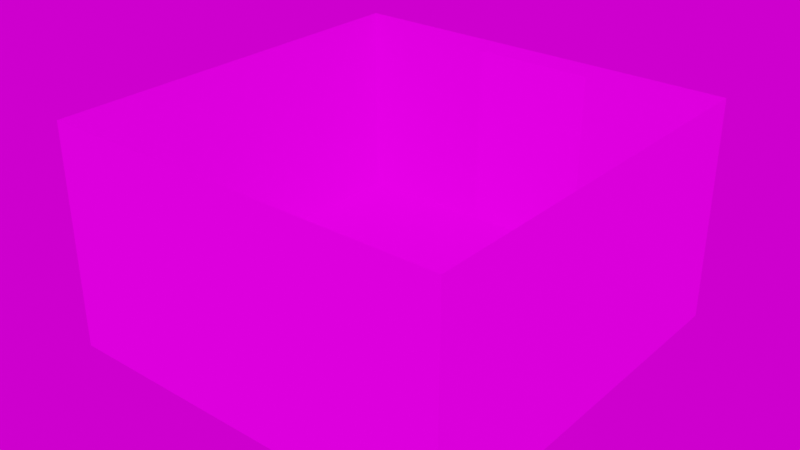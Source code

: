 # Source: casaRunescape.blend  (saved by Blender 2.91.10; exported with 4.5.12 LTS)
import bpy
from mathutils import Matrix  # noqa: F401  (used for matrix-valued properties, if any)

bpy.ops.wm.read_factory_settings(use_empty=True)
scene = bpy.context.scene
scene.name = 'Scene'

# ---- collections
col_collection = bpy.data.collections.new('Collection'); scene.collection.children.link(col_collection)

# ---- images (referenced by path relative to the original .blend; pixels are not part of the script)
import os
ASSET_DIR = os.environ.get("B2B_ASSET_DIR", "")  # directory of the original .blend (textures are referenced by path, not embedded)
HERE = os.path.dirname(os.path.abspath(__file__))  # packed textures are extracted next to this script under _unpacked/

def load_image(name, relpath, width, height, colorspace="sRGB"):
    """Load a texture the original file referenced (path relative to the .blend, or extracted next to this script)."""
    p = next((c for c in (os.path.join(HERE, relpath), os.path.join(ASSET_DIR, relpath)) if relpath and os.path.exists(c)), "")
    if p:
        img = bpy.data.images.load(p, check_existing=True)
        img.name = name
    else:  # same state as the original file: an image datablock whose file is absent (Cycles renders it pink)
        img = bpy.data.images.new(name, width, height)
        img.source = "FILE"
        img.filepath = "//" + (relpath or name)
    img.colorspace_settings.name = colorspace
    return img
img_fundodacasa_jpg = load_image('Fundodacasa.jpg', 'Fundodacasa.jpg', 1024, 1024, 'sRGB')
img_door_png = load_image('door.png', 'door.png', 1024, 1024, 'sRGB')
img_parede_jpg = load_image('Parede.jpg', 'Parede.jpg', 1024, 1024, 'sRGB')
img_piso_jpeg = load_image('piso.jpeg', 'piso.jpeg', 1024, 1024, 'sRGB')

# ---- materials (node trees are filled in below, after node groups)
mat_fundo_da_casa = bpy.data.materials.new('Fundo da casa')
mat_fundo_da_casa.use_transparent_shadow = False
mat_material_001 = bpy.data.materials.new('Material.001')
mat_material_001.use_transparent_shadow = False
mat_parede_exterior = bpy.data.materials.new('Parede Exterior')
mat_parede_exterior.use_transparent_shadow = False
mat_parede_exterior.preview_render_type = 'FLAT'
mat_parede_exterior_001 = bpy.data.materials.new('Parede Exterior.001')
mat_parede_exterior_001.use_transparent_shadow = False
mat_parede_exterior_001.preview_render_type = 'FLAT'

# ---- material node trees
mat_fundo_da_casa.use_nodes = True; mat_fundo_da_casa.node_tree.nodes.clear()
_N = mat_fundo_da_casa.node_tree.nodes; _L = mat_fundo_da_casa.node_tree.links
n0 = _N.new('ShaderNodeOutputMaterial'); n0.name = 'Material Output'; n0.location = (300, 300)
n1 = _N.new('ShaderNodeTexImage'); n1.name = 'Image Texture'; n1.location = (-177, 313)
n1.image = img_fundodacasa_jpg
n2 = _N.new('ShaderNodeBsdfDiffuse'); n2.name = 'Diffuse BSDF'; n2.location = (128, 298)
_L.new(n1.outputs[0], n2.inputs[0])
_L.new(n2.outputs[0], n0.inputs[0])
n0.is_active_output = True
mat_material_001.use_nodes = True; mat_material_001.node_tree.nodes.clear()
_N = mat_material_001.node_tree.nodes; _L = mat_material_001.node_tree.links
n0 = _N.new('ShaderNodeOutputMaterial'); n0.name = 'Material Output'; n0.location = (300, 300)
n1 = _N.new('ShaderNodeBsdfDiffuse'); n1.name = 'Diffuse BSDF'; n1.location = (92, 292)
n1.inputs[1].default_value = 0.6154
n2 = _N.new('ShaderNodeTexImage'); n2.name = 'Image Texture'; n2.location = (-273, 330)
n2.image = img_door_png
_L.new(n2.outputs[0], n1.inputs[0])
_L.new(n1.outputs[0], n0.inputs[0])
n0.is_active_output = True
mat_parede_exterior.use_nodes = True; mat_parede_exterior.node_tree.nodes.clear()
_N = mat_parede_exterior.node_tree.nodes; _L = mat_parede_exterior.node_tree.links
n0 = _N.new('ShaderNodeOutputMaterial'); n0.name = 'Material Output'; n0.location = (348, 291)
n1 = _N.new('ShaderNodeTexImage'); n1.name = 'Image Texture'; n1.location = (-177, 313)
n1.image = img_parede_jpg
n2 = _N.new('ShaderNodeBsdfDiffuse'); n2.name = 'Diffuse BSDF'; n2.location = (128, 298)
_L.new(n2.outputs[0], n0.inputs[0])
_L.new(n1.outputs[0], n2.inputs[0])
n0.is_active_output = True
mat_parede_exterior_001.use_nodes = True; mat_parede_exterior_001.node_tree.nodes.clear()
_N = mat_parede_exterior_001.node_tree.nodes; _L = mat_parede_exterior_001.node_tree.links
n0 = _N.new('ShaderNodeOutputMaterial'); n0.name = 'Material Output'; n0.location = (322, 264)
n1 = _N.new('ShaderNodeBsdfDiffuse'); n1.name = 'Diffuse BSDF'; n1.location = (128, 298)
n2 = _N.new('ShaderNodeTexImage'); n2.name = 'Image Texture'; n2.location = (-177, 313)
n2.image = img_piso_jpeg
_L.new(n2.outputs[0], n1.inputs[0])
_L.new(n1.outputs[0], n0.inputs[0])
n0.is_active_output = True

# ---- world
world_world = bpy.data.worlds.new('World'); scene.world = world_world
world_world.use_nodes = True; world_world.node_tree.nodes.clear()
_N = world_world.node_tree.nodes; _L = world_world.node_tree.links
n0 = _N.new('ShaderNodeOutputWorld'); n0.name = 'World Output'; n0.location = (300, 300)
n1 = _N.new('ShaderNodeBackground'); n1.name = 'Background'; n1.location = (10, 300)
n2 = _N.new('ShaderNodeTexImage'); n2.name = 'Image Texture'; n2.location = (-280, 280)
n2.image = img_parede_jpg
_L.new(n1.outputs[0], n0.inputs[0])
_L.new(n2.outputs[0], n1.inputs[0])
n0.is_active_output = True
world_world.color = (0.05088, 0.05088, 0.05088)
world_world.use_sun_shadow = False
world_world.sun_shadow_jitter_overblur = 0.0

# ---- meshes
me_cube = bpy.data.meshes.new('Cube')
me_cube.from_pydata([(1.0, 1.0, 1.0), (1.0, 1.0, -1.0), (1.0, -1.0, 1.0), (1.0, -1.0, -1.0), (-1.0, 1.0, 1.0), (-1.0, 1.0, -1.0), (-1.0, -1.0, 1.0), (-1.0, -1.0, -1.0)], [], [(0, 4, 6, 2), (3, 2, 6, 7), (7, 6, 4, 5), (5, 1, 3, 7), (1, 0, 2, 3), (5, 4, 0, 1)])
_uv = me_cube.uv_layers.new(name='UVMap')
_uv.uv.foreach_set('vector', [0.625, 0.5, 0.875, 0.5, 0.875, 0.75, 0.625, 0.75, 0.375, 0.75, 0.625, 0.75, 0.625, 1.0, 0.375, 1.0, 0.375, 0.0, 0.625, 0.0, 0.625, 0.25, 0.375, 0.25, 0.125, 0.5, 0.375, 0.5, 0.375, 0.75, 0.125, 0.75, 0.375, 0.5, 0.625, 0.5, 0.625, 0.75, 0.375, 0.75, 0.375, 0.25, 0.625, 0.25, 0.625, 0.5, 0.375, 0.5])
me_cube.materials.append(mat_fundo_da_casa)
me_cube.use_remesh_preserve_volume = False
me_cube.use_remesh_preserve_attributes = False
me_cube.use_mirror_vertex_groups = False
me_cube.update()
me_cube_005 = bpy.data.meshes.new('Cube.005')
me_cube_005.from_pydata([(-1.0, -1.0, -1.0), (-1.0, -1.0, 1.0), (-1.0, 1.0, -1.0), (-1.0, 1.0, 1.0), (1.0, -1.0, -1.0), (1.0, -1.0, 1.0), (1.0, 1.0, -1.0), (1.0, 1.0, 1.0), (550.0, -0.3333, -1.107), (550.0, 0.3333, -1.107), (450.0, -0.3333, -1.107), (450.0, 0.3333, -1.107), (550.0, -0.3333, -1.107), (550.0, 0.3333, -1.107), (450.0, -0.3333, -1.107), (450.0, 0.3333, -1.107)], [], [(0, 1, 3, 2), (2, 3, 7, 6), (6, 7, 5, 4), (4, 5, 1, 0), (2, 6, 4, 0), (7, 3, 1, 5), (8, 9, 11, 10), (12, 13, 15, 14)])
_uv = me_cube_005.uv_layers.new(name='UVMap')
_uv.uv.foreach_set('vector', [0.9938, 0.000988, 0.9863, 1.001, -0.004389, 0.9987, 0.003103, -0.001753, 0.375, 0.25, 0.625, 0.25, 0.625, 0.5, 0.375, 0.5, 0.9828, 0.01385, 0.9841, 0.9947, 0.01191, 0.9839, 0.01064, 0.002995, 0.375, 0.75, 0.625, 0.75, 0.625, 1.0, 0.375, 1.0, 0.125, 0.5, 0.375, 0.5, 0.375, 0.75, 0.125, 0.75, 0.625, 0.5, 0.875, 0.5, 0.875, 0.75, 0.625, 0.75, 0.0, 0.0, 1.0, 0.0, 1.0, 1.0, 0.0, 1.0, 0.0, 0.0, 1.0, 0.0, 1.0, 1.0, 0.0, 1.0])
me_cube_005.materials.append(mat_material_001)
me_cube_005.use_remesh_fix_poles = True
me_cube_005.use_remesh_preserve_attributes = False
me_cube_005.use_mirror_vertex_groups = False
me_cube_005.update()
me_plane = bpy.data.meshes.new('Plane')
me_plane.from_pydata([(-1.0, -1.0, 0.0), (1.0, -1.0, 0.0), (-1.0, 1.0, 0.0), (1.0, 1.0, 0.0)], [], [(0, 1, 3, 2)])
_uv = me_plane.uv_layers.new(name='UVMap')
_uv.uv.foreach_set('vector', [0.0, 0.0, 1.0, 0.0, 1.0, 1.0, 0.0, 1.0])
me_plane.materials.append(mat_parede_exterior)
me_plane.use_remesh_fix_poles = True
me_plane.use_remesh_preserve_attributes = False
me_plane.use_mirror_vertex_groups = False
me_plane.update()
me_plane_001 = bpy.data.meshes.new('Plane.001')
me_plane_001.from_pydata([(-1.0, -1.0, 0.0), (1.0, -1.0, 0.0), (-1.0, 1.0, 0.0), (1.0, 1.0, 0.0)], [], [(0, 1, 3, 2)])
_uv = me_plane_001.uv_layers.new(name='UVMap')
_uv.uv.foreach_set('vector', [0.0, 0.0, 1.0, 0.0, 1.0, 1.0, 0.0, 1.0])
me_plane_001.materials.append(mat_parede_exterior)
me_plane_001.use_remesh_fix_poles = True
me_plane_001.use_remesh_preserve_attributes = False
me_plane_001.use_mirror_vertex_groups = False
me_plane_001.update()
me_plane_002 = bpy.data.meshes.new('Plane.002')
me_plane_002.from_pydata([(-1.0, -1.0, 0.0), (1.0, -1.0, 0.0), (-1.0, 1.0, 0.0), (1.0, 1.0, 0.0)], [], [(0, 1, 3, 2)])
_uv = me_plane_002.uv_layers.new(name='UVMap')
_uv.uv.foreach_set('vector', [0.0, 0.0, 1.0, 0.0, 1.0, 1.0, 0.0, 1.0])
me_plane_002.materials.append(mat_parede_exterior)
me_plane_002.use_remesh_fix_poles = True
me_plane_002.use_remesh_preserve_attributes = False
me_plane_002.use_mirror_vertex_groups = False
me_plane_002.update()
me_plane_003 = bpy.data.meshes.new('Plane.003')
me_plane_003.from_pydata([(-1.0, -1.0, 0.0), (1.0, -1.0, 0.0), (-1.0, 1.0, 0.0), (1.0, 1.0, 0.0)], [], [(0, 1, 3, 2)])
_uv = me_plane_003.uv_layers.new(name='UVMap')
_uv.uv.foreach_set('vector', [0.0, 0.0, 1.0, 0.0, 1.0, 1.0, 0.0, 1.0])
me_plane_003.materials.append(mat_parede_exterior)
me_plane_003.use_remesh_fix_poles = True
me_plane_003.use_remesh_preserve_attributes = False
me_plane_003.use_mirror_vertex_groups = False
me_plane_003.update()
me_plane_004 = bpy.data.meshes.new('Plane.004')
me_plane_004.from_pydata([(-1.0, -1.0, 0.0), (1.0, -1.0, 0.0), (-1.0, 1.0, 0.0), (1.0, 1.0, 0.0)], [], [(0, 1, 3, 2)])
_uv = me_plane_004.uv_layers.new(name='UVMap')
_uv.uv.foreach_set('vector', [0.0, 0.0, 1.0, 0.0, 1.0, 1.0, 0.0, 1.0])
me_plane_004.materials.append(mat_parede_exterior_001)
me_plane_004.use_remesh_fix_poles = True
me_plane_004.use_remesh_preserve_attributes = False
me_plane_004.use_mirror_vertex_groups = False
me_plane_004.update()

# ---- objects
ob_chao = bpy.data.objects.new('Chao', me_cube)
ob_porta = bpy.data.objects.new('Porta', me_cube_005)
ob_parede_direita = bpy.data.objects.new('Parede Direita', me_plane)
ob_parede_frente = bpy.data.objects.new('Parede Frente', me_plane_001)
ob_parede_fundo = bpy.data.objects.new('Parede Fundo', me_plane_002)
ob_parede_esquerda = bpy.data.objects.new('Parede Esquerda', me_plane_003)
ob_piso = bpy.data.objects.new('piso', me_plane_004)

# ---- transforms, parenting, visibility, modifiers, constraints
ob_chao.location = (0.0, 0.0, 0.0)
ob_chao.scale = (10.0, 10.0, 0.5)
ob_chao.lock_rotations_4d = False
ob_chao.empty_display_type = 'ARROWS'
ob_chao.lineart.crease_threshold = 0.0
ob_porta.location = (0.0, 10.0, 5.17)
ob_porta.rotation_euler = (0.0, 0.0, 4.712)
ob_porta.scale = (0.02, 3.0, 4.67)
ob_porta.lineart.crease_threshold = 0.0
ob_parede_direita.location = (-10.0, 0.0, 5.5)
ob_parede_direita.rotation_euler = (0.0, 1.571, 0.0)
ob_parede_direita.scale = (5.0, 10.0, 1.0)
ob_parede_direita.lineart.crease_threshold = 0.0
ob_parede_frente.location = (0.0, 10.0, 5.5)
ob_parede_frente.rotation_euler = (4.712, 1.571, 0.0)
ob_parede_frente.scale = (5.0, 10.0, 1.0)
ob_parede_frente.lineart.crease_threshold = 0.0
ob_parede_fundo.location = (0.0, -10.0, 5.5)
ob_parede_fundo.rotation_euler = (4.712, 1.571, 0.0)
ob_parede_fundo.scale = (5.0, 10.0, 1.0)
ob_parede_fundo.lineart.crease_threshold = 0.0
ob_parede_esquerda.location = (10.0, 0.0, 5.5)
ob_parede_esquerda.rotation_euler = (0.0, 1.571, 0.0)
ob_parede_esquerda.scale = (5.0, 10.0, 1.0)
ob_parede_esquerda.lineart.crease_threshold = 0.0
ob_piso.location = (0.0, 0.0, 0.55)
ob_piso.scale = (10.0, 10.0, 0.0)
ob_piso.lineart.crease_threshold = 0.0

# ---- collection membership
col_collection.objects.link(ob_chao)
col_collection.objects.link(ob_porta)
col_collection.objects.link(ob_parede_direita)
col_collection.objects.link(ob_parede_frente)
col_collection.objects.link(ob_parede_fundo)
col_collection.objects.link(ob_parede_esquerda)
col_collection.objects.link(ob_piso)

# ---- scene / render settings (as saved in the file)
scene.frame_start = 1; scene.frame_end = 250; scene.frame_set(55)
scene.render.engine = 'BLENDER_EEVEE_NEXT'
scene.render.fps = 60
scene.render.use_high_quality_normals = True
scene.cycles.use_denoising = False
scene.cycles.samples = 128
scene.cycles.sampling_pattern = 'TABULATED_SOBOL'
scene.cycles.use_adaptive_sampling = False
scene.cycles.use_light_tree = False
scene.view_settings.view_transform = 'Filmic'
bpy.context.view_layer.update()

# ---- added for rendering (the .blend has no active camera and no usable light): camera, sun
cam_auto = bpy.data.cameras.new('AutoCamera')
cam_auto.lens = 50.0
cam_auto.sensor_width = 36.0
cam_auto.clip_end = 1000.0
ob_auto_camera = bpy.data.objects.new('AutoCamera', cam_auto)
scene.collection.objects.link(ob_auto_camera)
ob_auto_camera.location = (28.0909, -33.6991, 27.4727)
ob_auto_camera.rotation_euler = (1.09748, -7.21219e-08, 0.694738)
scene.camera = ob_auto_camera
light_auto_sun = bpy.data.lights.new('AutoSun', 'SUN')
light_auto_sun.energy = 3.0
light_auto_sun.angle = 0.0523599
ob_auto_sun = bpy.data.objects.new('AutoSun', light_auto_sun)
scene.collection.objects.link(ob_auto_sun)
ob_auto_sun.rotation_euler = (0.872665, 0.174533, 0.523599)
bpy.context.view_layer.update()
